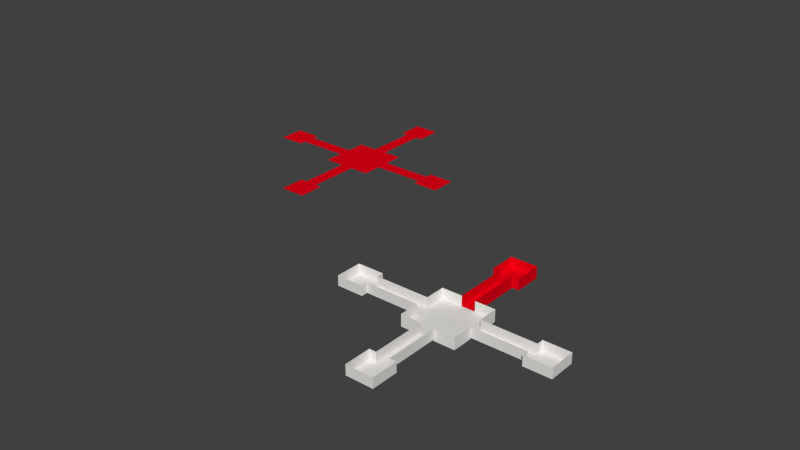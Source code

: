 # Source: DemoLevel.blend  (saved by Blender 2.66.1; exported with 4.5.12 LTS)
import bpy
from mathutils import Matrix  # noqa: F401  (used for matrix-valued properties, if any)

bpy.ops.wm.read_factory_settings(use_empty=True)
scene = bpy.context.scene
scene.name = 'Scene'

# ---- collections
col_collection_1 = bpy.data.collections.new('Collection 1'); scene.collection.children.link(col_collection_1)

# ---- materials (node trees are filled in below, after node groups)
mat_grey = bpy.data.materials.new('Grey')
mat_grey.alpha_threshold = 0.0
mat_grey.use_transparent_shadow = False
mat_grey.diffuse_color = (0.8, 0.7831, 0.7615, 1.0)
mat_grey.roughness = 0.5
mat_grey.line_color = (0.0, 0.0, 0.0, 1.0)
mat_red = bpy.data.materials.new('Red')
mat_red.alpha_threshold = 0.0
mat_red.use_transparent_shadow = False
mat_red.diffuse_color = (0.8, 0.0, 0.008781, 1.0)
mat_red.roughness = 0.5
mat_red.line_color = (0.0, 0.0, 0.0, 1.0)

# ---- material node trees

# ---- world
world_world = bpy.data.worlds.new('World'); scene.world = world_world
world_world.color = (0.05088, 0.05088, 0.05088)
world_world.use_sun_shadow = False
world_world.sun_shadow_jitter_overblur = 0.0
world_world.cycles.sampling_method = 'MANUAL'
world_world.cycles.sample_map_resolution = 256

# ---- meshes
me_plane_008 = bpy.data.meshes.new('Plane.008')
me_plane_008.from_pydata([(0.0, 0.0, 0.0), (0.0, 4.0, 0.0), (-4.0, 4.0, 0.0), (-4.0, 0.0, 0.0), (-4.0, -4.0, 0.0), (0.0, -4.0, 0.0), (4.0, -4.0, 0.0), (4.0, 0.0, 0.0), (4.0, 4.0, 0.0), (-4.0, 2.0, 0.0), (-4.0, -2.0, 0.0), (0.0, 4.0, 3.0), (-4.0, 4.0, 3.0), (-4.0, -4.0, 3.0), (0.0, -4.0, 3.0), (4.0, -4.0, 3.0), (4.0, 0.0, 3.0), (4.0, 4.0, 3.0), (-4.0, 2.0, 3.0), (-4.0, -2.0, 3.0)], [], [(5, 6, 7, 0), (0, 3, 10, 4, 5), (7, 8, 1, 0), (1, 2, 9, 3, 0), (7, 6, 15, 16), (5, 4, 13, 14), (9, 2, 12, 18), (6, 5, 14, 15), (4, 10, 19, 13), (2, 1, 11, 12), (1, 8, 17, 11), (8, 7, 16, 17)])
me_plane_008.materials.append(mat_grey)
me_plane_008.use_remesh_preserve_volume = False
me_plane_008.use_remesh_preserve_attributes = False
me_plane_008.use_mirror_vertex_groups = False
me_plane_008.update()
me_plane_007 = bpy.data.meshes.new('Plane.007')
me_plane_007.from_pydata([(8.0, -2.0, 0.0), (-8.0, -2.0, 0.0), (8.0, 2.0, 0.0), (-8.0, 2.0, 0.0), (8.0, -2.0, 3.0), (-8.0, -2.0, 3.0), (8.0, 2.0, 3.0), (-8.0, 2.0, 3.0)], [], [(1, 0, 2, 3), (0, 1, 5, 4), (3, 2, 6, 7)])
me_plane_007.materials.append(mat_grey)
me_plane_007.use_remesh_preserve_volume = False
me_plane_007.use_remesh_preserve_attributes = False
me_plane_007.use_mirror_vertex_groups = False
me_plane_007.update()
me_plane_006 = bpy.data.meshes.new('Plane.006')
me_plane_006.from_pydata([(8.0, -2.0, 0.0), (-8.0, -2.0, 0.0), (8.0, 2.0, 0.0), (-8.0, 2.0, 0.0), (8.0, -2.0, 3.0), (-8.0, -2.0, 3.0), (8.0, 2.0, 3.0), (-8.0, 2.0, 3.0)], [], [(1, 0, 2, 3), (0, 1, 5, 4), (3, 2, 6, 7)])
me_plane_006.materials.append(mat_grey)
me_plane_006.use_remesh_preserve_volume = False
me_plane_006.use_remesh_preserve_attributes = False
me_plane_006.use_mirror_vertex_groups = False
me_plane_006.update()
me_plane_005 = bpy.data.meshes.new('Plane.005')
me_plane_005.from_pydata([(0.0, 0.0, 0.0), (0.0, 4.0, 0.0), (-4.0, 4.0, 0.0), (-4.0, 0.0, 0.0), (-4.0, -4.0, 0.0), (0.0, -4.0, 0.0), (4.0, -4.0, 0.0), (4.0, 0.0, 0.0), (4.0, 4.0, 0.0), (-4.0, 2.0, 0.0), (-4.0, -2.0, 0.0), (0.0, 4.0, 3.0), (-4.0, 4.0, 3.0), (-4.0, -4.0, 3.0), (0.0, -4.0, 3.0), (4.0, -4.0, 3.0), (4.0, 0.0, 3.0), (4.0, 4.0, 3.0), (-4.0, 2.0, 3.0), (-4.0, -2.0, 3.0)], [], [(5, 6, 7, 0), (0, 3, 10, 4, 5), (7, 8, 1, 0), (1, 2, 9, 3, 0), (7, 6, 15, 16), (5, 4, 13, 14), (9, 2, 12, 18), (6, 5, 14, 15), (4, 10, 19, 13), (2, 1, 11, 12), (1, 8, 17, 11), (8, 7, 16, 17)])
me_plane_005.materials.append(mat_grey)
me_plane_005.use_remesh_preserve_volume = False
me_plane_005.use_remesh_preserve_attributes = False
me_plane_005.use_mirror_vertex_groups = False
me_plane_005.update()
me_plane_004 = bpy.data.meshes.new('Plane.004')
me_plane_004.from_pydata([(0.0, 4.0, 0.0), (-4.0, 4.0, 0.0), (-4.0, 0.0, 0.0), (-4.0, -4.0, 0.0), (0.0, -4.0, 0.0), (4.0, -4.0, 0.0), (4.0, 0.0, 0.0), (4.0, 4.0, 0.0), (-4.0, 2.0, 0.0), (-4.0, -2.0, 0.0), (0.0, 4.0, 3.0), (-4.0, 4.0, 3.0), (-4.0, -4.0, 3.0), (0.0, -4.0, 3.0), (4.0, -4.0, 3.0), (4.0, 0.0, 3.0), (4.0, 4.0, 3.0), (-4.0, 2.0, 3.0), (-4.0, -2.0, 3.0), (0.0, 0.0, -0.5), (0.0, 4.0, -0.5), (-4.0, 4.0, -0.5), (-4.0, 0.0, -0.5), (-4.0, -4.0, -0.5), (0.0, -4.0, -0.5), (4.0, -4.0, -0.5), (4.0, 0.0, -0.5), (4.0, 4.0, -0.5), (-4.0, 2.0, -0.5), (-4.0, -2.0, -0.5), (0.0, -1.748e-07, 0.0)], [], [(1, 8, 28, 21), (4, 5, 25, 24), (0, 1, 21, 20), (7, 0, 20, 27), (6, 5, 14, 15), (4, 3, 12, 13), (8, 1, 11, 17), (5, 4, 13, 14), (3, 9, 18, 12), (1, 0, 10, 11), (0, 7, 16, 10), (7, 6, 15, 16), (24, 25, 26, 19), (19, 22, 29, 23, 24), (26, 27, 20, 19), (20, 21, 28, 22, 19), (5, 6, 26, 25), (8, 2, 22, 28), (2, 9, 29, 22), (6, 7, 27, 26), (9, 3, 23, 29), (3, 4, 24, 23), (2, 30, 0, 1, 8), (3, 4, 30, 2, 9), (4, 30, 6, 5), (30, 6, 7, 0)])
me_plane_004.materials.append(mat_red)
me_plane_004.use_remesh_preserve_volume = False
me_plane_004.use_remesh_preserve_attributes = False
me_plane_004.use_mirror_vertex_groups = False
me_plane_004.update()
me_plane_003 = bpy.data.meshes.new('Plane.003')
me_plane_003.from_pydata([(8.0, -2.0, 0.0), (-8.0, -2.0, 0.0), (8.0, 2.0, 0.0), (-8.0, 2.0, 0.0), (8.0, -2.0, 3.0), (-8.0, -2.0, 3.0), (8.0, 2.0, 3.0), (-8.0, 2.0, 3.0), (8.0, -2.0, -0.5), (-8.0, -2.0, -0.5), (8.0, 2.0, -0.5), (-8.0, 2.0, -0.5)], [], [(1, 0, 8, 9), (0, 1, 5, 4), (3, 2, 6, 7), (9, 8, 10, 11), (2, 3, 11, 10), (0, 2, 10, 8), (3, 1, 9, 11), (2, 0, 1, 3)])
me_plane_003.materials.append(mat_red)
me_plane_003.use_remesh_preserve_volume = False
me_plane_003.use_remesh_preserve_attributes = False
me_plane_003.use_mirror_vertex_groups = False
me_plane_003.update()
me_plane = bpy.data.meshes.new('Plane')
me_plane.from_pydata([(8.0, -2.0, 0.0), (-8.0, -2.0, 0.0), (8.0, 2.0, 0.0), (-8.0, 2.0, 0.0), (8.0, -2.0, 3.0), (-8.0, -2.0, 3.0), (8.0, 2.0, 3.0), (-8.0, 2.0, 3.0)], [], [(1, 0, 2, 3), (0, 1, 5, 4), (3, 2, 6, 7)])
me_plane.materials.append(mat_grey)
me_plane.use_remesh_preserve_volume = False
me_plane.use_remesh_preserve_attributes = False
me_plane.use_mirror_vertex_groups = False
me_plane.update()
me_plane_000 = bpy.data.meshes.new('Plane.000')
me_plane_000.from_pydata([(8.0, -8.0, 0.0), (-8.0, -8.0, 0.0), (8.0, 8.0, 0.0), (-8.0, 8.0, 0.0), (8.0, 2.0, 0.0), (-8.0, -2.0, 0.0), (0.0, 28.0, 0.0), (0.0, 0.0, 0.0), (-4.0, -8.0, 0.0), (-4.0, 8.0, 0.0), (8.0, 4.0, 0.0), (-8.0, -4.0, 0.0), (4.0, -8.0, 0.0), (4.0, 8.0, 0.0), (8.0, -4.0, 0.0), (-8.0, 4.0, 0.0), (0.0, 4.0, 0.0), (0.0, -4.0, 0.0), (-4.0, 0.0, 0.0), (4.0, 0.0, 0.0), (4.0, 4.0, 0.0), (-4.0, 4.0, 0.0), (-4.0, -4.0, 0.0), (4.0, -4.0, 0.0), (-2.0, 8.0, 0.0), (2.0, 8.0, 0.0), (-2.0, 24.0, 0.0), (2.0, 24.0, 0.0), (-8.0, 2.0, 0.0), (4.0, 24.0, 0.0), (4.0, 28.0, 0.0), (4.0, 32.0, 0.0), (0.0, 32.0, 0.0), (-4.0, 32.0, 0.0), (-4.0, 28.0, 0.0), (-4.0, 24.0, 0.0), (-24.0, -2.0, 0.0), (-24.0, 2.0, 0.0), (-28.0, 0.0, 0.0), (-2.0, -8.0, 0.0), (2.0, -8.0, 0.0), (-24.0, 4.0, 0.0), (-28.0, 4.0, 0.0), (-32.0, 4.0, 0.0), (-32.0, 0.0, 0.0), (-32.0, -4.0, 0.0), (-28.0, -4.0, 0.0), (-24.0, -4.0, 0.0), (2.0, -24.0, 0.0), (-2.0, -24.0, 0.0), (0.0, -28.0, 0.0), (-4.0, -24.0, 0.0), (-4.0, -28.0, 0.0), (-4.0, -32.0, 0.0), (0.0, -32.0, 0.0), (4.0, -32.0, 0.0), (4.0, -28.0, 0.0), (4.0, -24.0, 0.0), (8.0, -2.0, 0.0), (24.0, 2.0, 0.0), (24.0, -2.0, 0.0), (28.0, 0.0, 0.0), (24.0, -4.0, 0.0), (28.0, -4.0, 0.0), (32.0, -4.0, 0.0), (32.0, 0.0, 0.0), (32.0, 4.0, 0.0), (28.0, 4.0, 0.0), (24.0, 4.0, 0.0)], [], [(20, 10, 2, 13), (24, 16, 25), (22, 17, 7, 18), (4, 19, 58), (21, 16, 24, 9), (7, 19, 20, 16), (4, 10, 20, 19), (15, 21, 9, 3), (18, 21, 15, 28), (18, 7, 16, 21), (18, 28, 5), (1, 8, 22, 11), (39, 17, 22, 8), (17, 23, 19, 7), (17, 40, 39), (12, 0, 14, 23), (26, 24, 25, 27), (16, 20, 13, 25), (5, 11, 22, 18), (6, 26, 27), (6, 30, 31, 32), (27, 29, 30, 6), (35, 26, 6, 34), (34, 6, 32, 33), (5, 28, 37, 36), (38, 36, 37), (38, 42, 43, 44), (50, 48, 49), (37, 41, 42, 38), (46, 38, 44, 45), (40, 39, 49, 48), (47, 36, 38, 46), (50, 52, 53, 54), (49, 51, 52, 50), (56, 50, 54, 55), (57, 48, 50, 56), (23, 17, 40, 12), (4, 58, 60, 59), (61, 59, 60), (61, 63, 64, 65), (60, 62, 63, 61), (67, 61, 65, 66), (68, 59, 61, 67), (19, 23, 14, 58)])
me_plane_000.materials.append(mat_red)
me_plane_000.use_remesh_preserve_volume = False
me_plane_000.use_remesh_preserve_attributes = False
me_plane_000.use_mirror_vertex_groups = False
me_plane_000.update()
me_plane_001 = bpy.data.meshes.new('Plane.001')
me_plane_001.from_pydata([(0.0, 0.0, 0.0), (0.0, 4.0, 0.0), (-4.0, 4.0, 0.0), (-4.0, 0.0, 0.0), (-4.0, -4.0, 0.0), (0.0, -4.0, 0.0), (4.0, -4.0, 0.0), (4.0, 0.0, 0.0), (4.0, 4.0, 0.0), (-4.0, 2.0, 0.0), (-4.0, -2.0, 0.0), (0.0, 4.0, 3.0), (-4.0, 4.0, 3.0), (-4.0, -4.0, 3.0), (0.0, -4.0, 3.0), (4.0, -4.0, 3.0), (4.0, 0.0, 3.0), (4.0, 4.0, 3.0), (-4.0, 2.0, 3.0), (-4.0, -2.0, 3.0)], [], [(5, 6, 7, 0), (0, 3, 10, 4, 5), (7, 8, 1, 0), (1, 2, 9, 3, 0), (7, 6, 15, 16), (5, 4, 13, 14), (9, 2, 12, 18), (6, 5, 14, 15), (4, 10, 19, 13), (2, 1, 11, 12), (1, 8, 17, 11), (8, 7, 16, 17)])
me_plane_001.materials.append(mat_grey)
me_plane_001.use_remesh_preserve_volume = False
me_plane_001.use_remesh_preserve_attributes = False
me_plane_001.use_mirror_vertex_groups = False
me_plane_001.update()
me_plane_002 = bpy.data.meshes.new('Plane.002')
me_plane_002.from_pydata([(8.0, -8.0, 0.0), (-8.0, -8.0, 0.0), (8.0, 8.0, 0.0), (-8.0, 8.0, 0.0), (8.0, 2.0, 0.0), (-8.0, -2.0, 0.0), (-4.0, -8.0, 0.0), (-4.0, 8.0, 0.0), (8.0, 4.0, 0.0), (-8.0, -4.0, 0.0), (4.0, -8.0, 0.0), (4.0, 8.0, 0.0), (8.0, -4.0, 0.0), (-8.0, 4.0, 0.0), (8.0, -8.0, -0.5), (-8.0, 8.0, -0.5), (8.0, 8.0, -0.5), (-8.0, -8.0, -0.5), (-2.0, 8.0, 0.0), (2.0, 8.0, 0.0), (-8.0, 2.0, 0.0), (-2.0, -8.0, 0.0), (2.0, -8.0, 0.0), (8.0, -2.0, 0.0), (-8.0, 8.0, 3.0), (-4.0, 8.0, 3.0), (-8.0, 4.0, 3.0), (-2.0, 8.0, 3.0), (-8.0, 2.0, 3.0), (8.0, 8.0, 3.0), (8.0, 2.0, 3.0), (8.0, 4.0, 3.0), (4.0, 8.0, 3.0), (2.0, 8.0, 3.0), (8.0, -8.0, 3.0), (4.0, -8.0, 3.0), (8.0, -4.0, 3.0), (2.0, -8.0, 3.0), (8.0, -2.0, 3.0), (-8.0, -8.0, 3.0), (-8.0, -2.0, 3.0), (-4.0, -8.0, 3.0), (-8.0, -4.0, 3.0), (-2.0, -8.0, 3.0), (8.0, -8.0, 0.0), (-8.0, -8.0, 0.0), (8.0, 8.0, 0.0), (-8.0, 8.0, 0.0), (8.0, 2.0, 0.0), (-8.0, -2.0, 0.0), (0.0, 0.0, 0.0), (-4.0, -8.0, 0.0), (-4.0, 8.0, 0.0), (8.0, 4.0, 0.0), (-8.0, -4.0, 0.0), (4.0, -8.0, 0.0), (4.0, 8.0, 0.0), (8.0, -4.0, 0.0), (-8.0, 4.0, 0.0), (0.0, 4.0, 0.0), (0.0, -4.0, 0.0), (-4.0, 0.0, 0.0), (4.0, 0.0, 0.0), (4.0, 4.0, 0.0), (-4.0, 4.0, 0.0), (-4.0, -4.0, 0.0), (4.0, -4.0, 0.0), (-2.0, 8.0, 0.0), (2.0, 8.0, 0.0), (-8.0, 2.0, 0.0), (-2.0, -8.0, 0.0), (2.0, -8.0, 0.0), (8.0, -2.0, 0.0)], [(3, 15), (2, 16), (1, 17)], [(1, 45, 51, 6), (2, 46, 56, 11), (11, 56, 68, 19), (23, 72, 48, 4), (10, 55, 44, 0), (18, 67, 52, 7), (6, 51, 70, 21), (22, 71, 55, 10), (20, 69, 49, 5), (9, 54, 45, 1), (21, 70, 71, 22), (4, 48, 53, 8), (8, 53, 46, 2), (3, 47, 58, 13), (13, 58, 69, 20), (19, 68, 67, 18), (7, 52, 47, 3), (0, 44, 57, 12), (5, 49, 54, 9), (12, 57, 72, 23), (20, 13, 26, 28), (13, 3, 24, 26), (7, 18, 27, 25), (3, 7, 25, 24), (19, 11, 32, 33), (8, 4, 30, 31), (11, 2, 29, 32), (2, 8, 31, 29), (12, 0, 34, 36), (23, 12, 36, 38), (0, 10, 35, 34), (10, 22, 37, 35), (1, 9, 42, 39), (6, 1, 39, 41), (9, 5, 40, 42), (21, 6, 41, 43), (63, 53, 46, 56), (67, 59, 68), (65, 60, 50, 61), (48, 62, 72), (64, 59, 67, 52), (50, 62, 63, 59), (48, 53, 63, 62), (58, 64, 52, 47), (61, 64, 58, 69), (61, 50, 59, 64), (61, 69, 49), (45, 51, 65, 54), (70, 60, 65, 51), (60, 66, 62, 50), (60, 70, 71), (55, 44, 57, 66), (59, 63, 56, 68), (49, 54, 65, 61), (66, 60, 71, 55), (62, 66, 57, 72), (14, 17, 15, 16), (69, 58, 47, 15, 17, 45, 54, 49), (71, 70, 51, 45, 17, 14, 44, 55), (72, 57, 44, 14, 16, 46, 53, 48), (67, 68, 56, 46, 16, 15, 47, 52)])
me_plane_002.materials.append(mat_grey)
me_plane_002.use_remesh_preserve_volume = False
me_plane_002.use_remesh_preserve_attributes = False
me_plane_002.use_mirror_vertex_groups = False
me_plane_002.update()

# ---- objects
ob_smallroom_003 = bpy.data.objects.new('SmallRoom.003', me_plane_008)
ob_hallway_003 = bpy.data.objects.new('Hallway.003', me_plane_007)
ob_hallway_002 = bpy.data.objects.new('HallWay.002', me_plane_006)
ob_smallroom_002 = bpy.data.objects.new('SmallRoom.002', me_plane_005)
ob_smallroom_001 = bpy.data.objects.new('SmallRoom.001', me_plane_004)
ob_hallway_001 = bpy.data.objects.new('Hallway.001', me_plane_003)
ob_hallway = bpy.data.objects.new('Hallway', me_plane)
ob_plane_001 = bpy.data.objects.new('Plane.001', me_plane_000)
ob_smallroom = bpy.data.objects.new('SmallRoom', me_plane_001)
ob_bigroom = bpy.data.objects.new('BigRoom', me_plane_002)

# ---- transforms, parenting, visibility, modifiers, constraints
ob_smallroom_003.location = (0.0, -28.0, 0.0)
ob_smallroom_003.rotation_euler = (0.0, 0.0, 4.712)
ob_smallroom_003.lineart.crease_threshold = 0.0
ob_hallway_003.location = (0.0, -16.0, 0.0)
ob_hallway_003.rotation_euler = (0.0, 0.0, 4.712)
ob_hallway_003.lineart.crease_threshold = 0.0
ob_hallway_002.location = (-16.0, 4.768e-07, 0.0)
ob_hallway_002.rotation_euler = (0.0, -0.0, 3.142)
ob_hallway_002.lineart.crease_threshold = 0.0
ob_smallroom_002.location = (-28.0, -4.768e-07, 0.0)
ob_smallroom_002.rotation_euler = (0.0, -0.0, 3.142)
ob_smallroom_002.lineart.crease_threshold = 0.0
ob_smallroom_001.location = (0.0, 28.0, 0.0)
ob_smallroom_001.rotation_euler = (0.0, -0.0, 1.571)
ob_smallroom_001.lineart.crease_threshold = 0.0
ob_hallway_001.location = (0.0, 16.0, 0.0)
ob_hallway_001.rotation_euler = (0.0, -0.0, 1.571)
ob_hallway_001.lineart.crease_threshold = 0.0
ob_hallway.location = (16.0, 0.0, 0.0)
ob_hallway.lineart.crease_threshold = 0.0
ob_plane_001.location = (-80.0, 60.0, 0.0)
ob_plane_001.lineart.crease_threshold = 0.0
ob_smallroom.location = (28.0, 0.0, 0.0)
ob_smallroom.lineart.crease_threshold = 0.0
ob_bigroom.location = (0.0, 0.0, 0.0)
ob_bigroom.lineart.crease_threshold = 0.0

# ---- collection membership
col_collection_1.objects.link(ob_smallroom_003)
col_collection_1.objects.link(ob_hallway_003)
col_collection_1.objects.link(ob_hallway_002)
col_collection_1.objects.link(ob_smallroom_002)
col_collection_1.objects.link(ob_smallroom_001)
col_collection_1.objects.link(ob_hallway_001)
col_collection_1.objects.link(ob_hallway)
col_collection_1.objects.link(ob_plane_001)
col_collection_1.objects.link(ob_smallroom)
col_collection_1.objects.link(ob_bigroom)

# ---- scene / render settings (as saved in the file)
scene.frame_start = 1; scene.frame_end = 250; scene.frame_set(1)
scene.render.engine = 'BLENDER_EEVEE_NEXT'
scene.render.image_settings.color_mode = 'RGB'
scene.render.image_settings.compression = 90
scene.render.resolution_percentage = 50
scene.render.dither_intensity = 0.0
scene.render.bake_margin = 2
scene.cycles.use_denoising = False
scene.cycles.samples = 10
scene.cycles.sampling_pattern = 'TABULATED_SOBOL'
scene.cycles.light_sampling_threshold = 0.0
scene.cycles.use_adaptive_sampling = False
scene.cycles.use_light_tree = False
scene.cycles.blur_glossy = 0.0
scene.cycles.volume_bounces = 1
scene.cycles.pixel_filter_type = 'GAUSSIAN'
scene.cycles.sample_clamp_indirect = 0.0
scene.view_settings.view_transform = 'Standard'
bpy.context.view_layer.update()

# ---- added for rendering (the .blend has no active camera and no usable light): camera, sun
cam_auto = bpy.data.cameras.new('AutoCamera')
cam_auto.lens = 50.0
cam_auto.sensor_width = 36.0
cam_auto.clip_end = 3086.18
ob_auto_camera = bpy.data.objects.new('AutoCamera', cam_auto)
scene.collection.objects.link(ob_auto_camera)
ob_auto_camera.location = (135.852, -181.022, 141.931)
ob_auto_camera.rotation_euler = (1.09748, -7.21219e-08, 0.694738)
scene.camera = ob_auto_camera
light_auto_sun = bpy.data.lights.new('AutoSun', 'SUN')
light_auto_sun.energy = 3.0
light_auto_sun.angle = 0.0523599
ob_auto_sun = bpy.data.objects.new('AutoSun', light_auto_sun)
scene.collection.objects.link(ob_auto_sun)
ob_auto_sun.rotation_euler = (0.872665, 0.174533, 0.523599)
bpy.context.view_layer.update()
